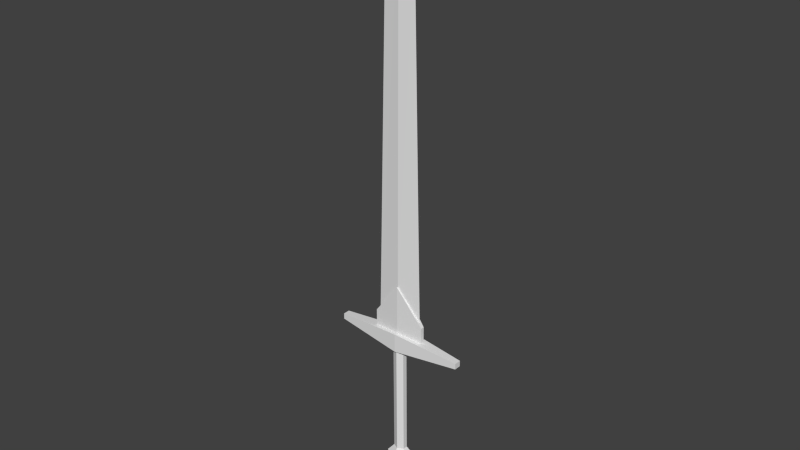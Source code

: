 # Source: Broadsword.blend  (saved by Blender 2.67.0; exported with 4.5.12 LTS)
import bpy
from mathutils import Matrix  # noqa: F401  (used for matrix-valued properties, if any)

bpy.ops.wm.read_factory_settings(use_empty=True)
scene = bpy.context.scene
scene.name = 'Scene'

# ---- collections
col_collection_1 = bpy.data.collections.new('Collection 1'); scene.collection.children.link(col_collection_1)

# ---- world
world_world = bpy.data.worlds.new('World'); scene.world = world_world
world_world.color = (0.05088, 0.05088, 0.05088)
world_world.use_sun_shadow = False
world_world.sun_shadow_jitter_overblur = 0.0
world_world.cycles.sampling_method = 'MANUAL'
world_world.cycles.sample_map_resolution = 256

# ---- meshes
me_cube_002 = bpy.data.meshes.new('Cube.002')
me_cube_002.from_pydata([(-1.762, -0.1377, 0.1159), (-1.762, 0.03952, 0.1159), (-0.006496, 0.1474, -0.08189), (-0.006496, -0.2456, -0.08189), (-1.762, -0.1377, 0.2682), (-1.762, 0.03952, 0.2682), (-0.006496, 0.1474, 0.412), (-0.006496, -0.2456, 0.412), (1.762, 0.03952, 0.1159), (1.762, -0.1377, 0.1159), (1.762, 0.03952, 0.2682), (1.762, -0.1377, 0.2682), (-0.6981, -0.09707, 0.3552), (-0.6981, -0.001121, 0.3552), (-0.004687, 0.05731, 0.4125), (-0.004687, -0.1555, 0.4125), (0.6957, -0.001121, 0.3552), (0.6957, -0.09707, 0.3552), (-0.6985, -0.09707, 0.7883), (-0.6985, -0.001121, 0.7883), (-0.005115, 0.05731, 1.689), (-0.005115, -0.1555, 1.689), (0.6953, -0.001121, 0.7883), (0.6953, -0.09707, 0.7883), (-0.6131, -0.0491, 0.8952), (-0.3915, -0.0491, 10.16), (-0.00449, 0.02614, 1.692), (-0.00449, -0.1243, 1.692), (0.609, -0.0491, 0.8952), (-0.004726, -0.00353, 10.17), (-0.004726, -0.09466, 10.17), (0.3852, -0.0491, 10.16), (-0.004233, -0.0491, 11.04), (-0.002742, 0.08878, -0.08107), (-0.1574, 0.01307, -0.06588), (-0.1574, -0.1113, -0.06588), (-0.002742, -0.187, -0.08107), (0.1534, 0.01307, -0.06443), (0.1534, -0.1113, -0.06443), (0.01752, 0.08878, -3.048), (-0.1371, 0.01307, -3.046), (-0.1371, -0.1113, -3.046), (0.01752, -0.187, -3.048), (0.1737, 0.01307, -3.047), (0.1737, -0.1113, -3.047), (0.01714, 0.235, -3.251), (-0.3015, 0.07899, -3.252), (-0.3015, -0.1772, -3.252), (0.01714, -0.3332, -3.251), (0.339, 0.07899, -3.251), (0.339, -0.1772, -3.251), (0.02591, -0.0491, -4.398)], [], [(4, 5, 1, 0), (5, 6, 2, 1), (7, 3, 9, 11), (7, 4, 0, 3), (3, 0, 35, 36), (6, 5, 13, 14), (10, 11, 9, 8), (2, 6, 10, 8), (8, 9, 38, 37), (10, 6, 14, 16), (14, 13, 19, 20), (15, 17, 23, 21), (5, 4, 12, 13), (7, 11, 17, 15), (4, 7, 15, 12), (11, 10, 16, 17), (18, 21, 27, 24), (24, 27, 30, 25), (17, 16, 22, 23), (13, 12, 18, 19), (12, 15, 21, 18), (16, 14, 20, 22), (2, 8, 37, 33), (20, 19, 24, 26), (22, 20, 26, 28), (28, 26, 29, 31), (0, 1, 34, 35), (19, 18, 24), (27, 28, 31, 30), (21, 23, 28, 27), (23, 22, 28), (26, 24, 25, 29), (9, 3, 36, 38), (1, 2, 33, 34), (33, 37, 43, 39), (35, 34, 40, 41), (30, 31, 32), (25, 30, 32), (31, 29, 32), (29, 25, 32), (43, 44, 50, 49), (41, 40, 46, 47), (36, 35, 41, 42), (34, 33, 39, 40), (37, 38, 44, 43), (38, 36, 42, 44), (40, 39, 45, 46), (44, 42, 48, 50), (39, 43, 49, 45), (42, 41, 47, 48), (45, 49, 51), (50, 48, 51), (48, 47, 51), (47, 46, 51), (49, 50, 51), (46, 45, 51)])
_uv = me_cube_002.uv_layers.new(name='UVMap')
_uv.uv.foreach_set('vector', [0.3203, 0.5742, 0.3047, 0.5742, 0.3047, 0.5547, 0.3203, 0.5547, 0.3047, 0.5742, 0.1289, 0.5898, 0.1289, 0.5391, 0.3047, 0.5547, 0.1289, 0.5898, 0.1289, 0.5391, 0.3047, 0.5547, 0.3047, 0.5742, 0.4961, 0.5898, 0.3203, 0.5742, 0.3203, 0.5547, 0.4961, 0.5391, 0.3125, 0.5117, 0.1367, 0.5, 0.2969, 0.4961, 0.3125, 0.5039, 0.3125, 0.5117, 0.1367, 0.5, 0.2461, 0.4961, 0.3125, 0.5, 0.3203, 0.5742, 0.3047, 0.5742, 0.3047, 0.5547, 0.3203, 0.5547, 0.4961, 0.5391, 0.4961, 0.5898, 0.3203, 0.5742, 0.3203, 0.5547, 0.4883, 0.4805, 0.4883, 0.5, 0.3281, 0.4961, 0.3281, 0.4844, 0.4883, 0.5, 0.3125, 0.5117, 0.3125, 0.5, 0.3828, 0.4961, 0.2344, 0.6133, 0.3047, 0.6133, 0.3047, 0.6602, 0.2344, 0.7305, 0.2344, 0.6133, 0.3047, 0.6133, 0.3047, 0.6602, 0.2344, 0.7305, 0.1367, 0.5, 0.1367, 0.4805, 0.2461, 0.4844, 0.2461, 0.4961, 0.3125, 0.4688, 0.4883, 0.4805, 0.3828, 0.4844, 0.3125, 0.4805, 0.1367, 0.4805, 0.3125, 0.4688, 0.3125, 0.4805, 0.2461, 0.4844, 0.4883, 0.4805, 0.4883, 0.5, 0.3828, 0.4961, 0.3828, 0.4844, 0.1992, 0.8008, 0.3125, 0.8008, 0.3125, 0.8047, 0.2109, 0.8047, 0.03516, 0.0, 0.07422, 0.07812, 0.07422, 0.9219, 0.03516, 0.9219, 0.3047, 0.6133, 0.3164, 0.6133, 0.3164, 0.6602, 0.3047, 0.6602, 0.3047, 0.6133, 0.3164, 0.6133, 0.3164, 0.6602, 0.3047, 0.6602, 0.3164, 0.6133, 0.3867, 0.6133, 0.3867, 0.7305, 0.3164, 0.6602, 0.3164, 0.6133, 0.3867, 0.6133, 0.3867, 0.7305, 0.3164, 0.6602, 0.3125, 0.4688, 0.4883, 0.4805, 0.3281, 0.4844, 0.3125, 0.4766, 0.3125, 0.8086, 0.1992, 0.8086, 0.2109, 0.8047, 0.3125, 0.8047, 0.4219, 0.8086, 0.3125, 0.8086, 0.3125, 0.8047, 0.4102, 0.8047, 0.03516, 0.0, 0.07422, 0.07812, 0.07422, 0.9219, 0.03516, 0.9219, 0.1367, 0.5, 0.1367, 0.4805, 0.2969, 0.4844, 0.2969, 0.4961, 0.1992, 0.8086, 0.1992, 0.8008, 0.2109, 0.8047, 0.07422, 0.07812, 0.1133, 0.0, 0.1133, 0.9219, 0.07422, 0.9219, 0.3125, 0.8008, 0.4219, 0.8008, 0.4102, 0.8047, 0.3125, 0.8047, 0.4219, 0.8008, 0.4219, 0.8086, 0.4102, 0.8047, 0.07422, 0.07812, 0.1133, 0.0, 0.1133, 0.9219, 0.07422, 0.9219, 0.4883, 0.5, 0.3125, 0.5117, 0.3125, 0.5039, 0.3281, 0.4961, 0.1367, 0.4805, 0.3125, 0.4688, 0.3125, 0.4766, 0.2969, 0.4844, 0.3594, 0.4453, 0.3438, 0.4453, 0.3438, 0.1523, 0.3594, 0.1523, 0.2969, 0.4453, 0.2812, 0.4453, 0.2812, 0.1523, 0.2969, 0.1523, 0.07422, 0.9219, 0.1133, 0.9219, 0.07422, 1.0, 0.03516, 0.9219, 0.07422, 0.9219, 0.07422, 1.0, 0.03516, 0.9219, 0.07422, 0.9219, 0.07422, 1.0, 0.07422, 0.9219, 0.1133, 0.9219, 0.07422, 1.0, 0.3203, 0.1406, 0.3047, 0.1406, 0.2969, 0.1172, 0.3281, 0.1172, 0.3203, 0.1406, 0.3047, 0.1406, 0.2969, 0.1172, 0.3281, 0.1172, 0.3125, 0.4453, 0.2969, 0.4453, 0.2969, 0.1523, 0.3125, 0.1523, 0.2812, 0.4453, 0.2656, 0.4453, 0.2656, 0.1523, 0.2812, 0.1523, 0.3438, 0.4453, 0.3281, 0.4453, 0.3281, 0.1523, 0.3438, 0.1523, 0.3281, 0.4453, 0.3125, 0.4453, 0.3125, 0.1523, 0.3281, 0.1523, 0.3516, 0.1406, 0.3359, 0.1406, 0.3281, 0.1172, 0.3633, 0.1172, 0.3516, 0.1406, 0.3359, 0.1406, 0.3281, 0.1172, 0.3633, 0.1172, 0.2891, 0.1406, 0.2734, 0.1406, 0.2617, 0.1172, 0.2969, 0.1172, 0.2891, 0.1406, 0.2734, 0.1406, 0.2617, 0.1172, 0.2969, 0.1172, 0.2969, 0.1172, 0.2617, 0.1172, 0.2852, 0.0, 0.3633, 0.1172, 0.3281, 0.1172, 0.3398, 0.0, 0.2969, 0.1172, 0.2617, 0.1172, 0.2852, 0.0, 0.3281, 0.1172, 0.2969, 0.1172, 0.3125, 0.0, 0.3281, 0.1172, 0.2969, 0.1172, 0.3125, 0.0, 0.3633, 0.1172, 0.3281, 0.1172, 0.3398, 0.0])
_ca = me_cube_002.color_attributes.new('Col', 'BYTE_COLOR', 'CORNER')
_ca.data.foreach_set('color', [0.9823, 1.0, 0.9911, 1.0, 0.9823, 1.0, 0.9911, 1.0, 0.9823, 1.0, 0.9911, 1.0, 0.9823, 1.0, 0.9911, 1.0, 0.9823, 1.0, 0.9911, 1.0, 0.9823, 1.0, 0.9911, 1.0, 0.9823, 1.0, 0.9911, 1.0, 0.9823, 1.0, 0.9911, 1.0, 0.9823, 1.0, 0.9911, 1.0, 0.9823, 1.0, 0.9911, 1.0, 0.9823, 1.0, 0.9911, 1.0, 0.9823, 1.0, 0.9911, 1.0, 0.9823, 1.0, 0.9911, 1.0, 0.9823, 1.0, 0.9911, 1.0, 0.9823, 1.0, 0.9911, 1.0, 0.9823, 1.0, 0.9911, 1.0, 0.9823, 1.0, 0.9911, 1.0, 0.9823, 1.0, 0.9911, 1.0, 0.9823, 1.0, 0.9911, 1.0, 0.9823, 1.0, 0.9911, 1.0, 0.9823, 1.0, 0.9911, 1.0, 0.9823, 1.0, 0.9911, 1.0, 0.9823, 1.0, 0.9911, 1.0, 0.9823, 1.0, 0.9911, 1.0, 0.9823, 1.0, 0.9911, 1.0, 0.9823, 1.0, 0.9911, 1.0, 0.9823, 1.0, 0.9911, 1.0, 0.9823, 1.0, 0.9911, 1.0, 0.9823, 1.0, 0.9911, 1.0, 0.9823, 1.0, 0.9911, 1.0, 0.9823, 1.0, 0.9911, 1.0, 0.9823, 1.0, 0.9911, 1.0, 0.9823, 1.0, 0.9911, 1.0, 0.9823, 1.0, 0.9911, 1.0, 0.9823, 1.0, 0.9911, 1.0, 0.9823, 1.0, 0.9911, 1.0, 0.9823, 1.0, 0.9911, 1.0, 0.9823, 1.0, 0.9911, 1.0, 0.9823, 1.0, 0.9911, 1.0, 0.9823, 1.0, 0.9911, 1.0, 0.9823, 1.0, 0.9911, 1.0, 0.9823, 1.0, 0.9911, 1.0, 0.9823, 1.0, 0.9911, 1.0, 0.9823, 1.0, 0.9911, 1.0, 0.9823, 1.0, 0.9911, 1.0, 0.9823, 1.0, 0.9911, 1.0, 0.9823, 1.0, 0.9911, 1.0, 0.9823, 1.0, 0.9911, 1.0, 0.9823, 1.0, 0.9911, 1.0, 0.9823, 1.0, 0.9911, 1.0, 0.9823, 1.0, 0.9911, 1.0, 0.9823, 1.0, 0.9911, 1.0, 0.9823, 1.0, 0.9911, 1.0, 0.9823, 1.0, 0.9911, 1.0, 0.9823, 1.0, 0.9911, 1.0, 0.9823, 1.0, 0.9911, 1.0, 0.9823, 1.0, 0.9911, 1.0, 0.9823, 1.0, 0.9911, 1.0, 0.9823, 1.0, 0.9911, 1.0, 0.9823, 1.0, 0.9911, 1.0, 0.9823, 1.0, 0.9911, 1.0, 0.9823, 1.0, 0.9911, 1.0, 0.9823, 1.0, 0.9911, 1.0, 0.9823, 1.0, 0.9911, 1.0, 0.9823, 1.0, 0.9911, 1.0, 0.9823, 1.0, 0.9911, 1.0, 0.9823, 1.0, 0.9911, 1.0, 0.9823, 1.0, 0.9911, 1.0, 0.9823, 1.0, 0.9911, 1.0, 0.9823, 1.0, 0.9911, 1.0, 0.9823, 1.0, 0.9911, 1.0, 0.9823, 1.0, 0.9911, 1.0, 0.008568, 0.005182, 1.0, 1.0, 0.02217, 0.01681, 1.0, 1.0, 0.006512, 0.003677, 1.0, 1.0, 0.003347, 0.001214, 1.0, 1.0, 0.9823, 1.0, 0.9911, 1.0, 0.9823, 1.0, 0.9911, 1.0, 0.9823, 1.0, 0.9911, 1.0, 0.9823, 1.0, 0.9911, 1.0, 0.9823, 1.0, 0.9911, 1.0, 0.9823, 1.0, 0.9911, 1.0, 0.9823, 1.0, 0.9911, 1.0, 0.9823, 1.0, 0.9911, 1.0, 0.9823, 1.0, 0.9911, 1.0, 0.9823, 1.0, 0.9911, 1.0, 0.9823, 1.0, 0.9911, 1.0, 0.9823, 1.0, 0.9911, 1.0, 0.9823, 1.0, 0.9911, 1.0, 0.9823, 1.0, 0.9911, 1.0, 0.9823, 1.0, 0.9911, 1.0, 0.9823, 1.0, 0.9911, 1.0, 0.9823, 1.0, 0.9911, 1.0, 0.9823, 1.0, 0.9911, 1.0, 0.9823, 1.0, 0.9911, 1.0, 0.9823, 1.0, 0.9911, 1.0, 0.9823, 1.0, 0.9911, 1.0, 0.9823, 1.0, 0.9911, 1.0, 0.9823, 1.0, 0.9911, 1.0, 0.9823, 1.0, 0.9911, 1.0, 0.9823, 1.0, 0.9911, 1.0, 0.9823, 1.0, 0.9911, 1.0, 0.9823, 1.0, 0.9911, 1.0, 0.9823, 1.0, 0.9911, 1.0, 0.9823, 1.0, 0.9911, 1.0, 0.9823, 1.0, 0.9911, 1.0, 0.9823, 1.0, 0.9911, 1.0, 0.9823, 1.0, 0.9911, 1.0, 0.9823, 1.0, 0.9911, 1.0, 0.9823, 1.0, 0.9911, 1.0, 0.9823, 1.0, 0.9911, 1.0, 0.9823, 1.0, 0.9911, 1.0, 0.9734, 0.9911, 0.9911, 1.0, 0.9823, 1.0, 0.9911, 1.0, 0.9823, 1.0, 0.9911, 1.0, 0.9823, 1.0, 0.9911, 1.0, 0.9823, 1.0, 0.9911, 1.0, 0.9823, 1.0, 0.9911, 1.0, 0.9823, 1.0, 0.9911, 1.0, 0.9823, 1.0, 0.9911, 1.0, 0.9823, 1.0, 0.9911, 1.0, 0.9823, 1.0, 0.9911, 1.0, 0.9823, 1.0, 0.9911, 1.0, 0.9823, 1.0, 0.9911, 1.0, 0.9823, 1.0, 0.9911, 1.0, 0.9823, 1.0, 0.9911, 1.0, 0.9823, 1.0, 0.9911, 1.0, 0.9823, 1.0, 0.9911, 1.0, 0.9823, 1.0, 0.9911, 1.0, 0.9823, 1.0, 0.9911, 1.0, 0.9823, 1.0, 0.9911, 1.0, 0.9823, 1.0, 0.9911, 1.0, 0.9823, 1.0, 0.9911, 1.0, 0.9823, 1.0, 0.9911, 1.0, 0.9823, 1.0, 0.9911, 1.0, 0.9823, 1.0, 0.9911, 1.0, 0.9823, 1.0, 0.9911, 1.0, 0.9823, 1.0, 0.9911, 1.0, 0.9823, 1.0, 0.9911, 1.0, 0.9823, 1.0, 0.9911, 1.0, 0.9823, 1.0, 0.9911, 1.0, 0.9823, 1.0, 0.9911, 1.0, 0.9823, 1.0, 0.9911, 1.0, 0.9823, 1.0, 0.9911, 1.0, 0.9823, 1.0, 0.9911, 1.0, 0.9823, 1.0, 0.9911, 1.0, 0.9823, 1.0, 0.9911, 1.0, 0.9823, 1.0, 0.9911, 1.0, 0.9823, 1.0, 0.9911, 1.0, 0.9823, 1.0, 0.9911, 1.0, 0.9823, 1.0, 0.9911, 1.0, 0.9823, 1.0, 0.9911, 1.0, 0.9823, 1.0, 0.9911, 1.0, 0.9823, 1.0, 0.9911, 1.0, 0.9823, 1.0, 0.9911, 1.0, 0.9823, 1.0, 0.9911, 1.0, 0.9823, 1.0, 0.9911, 1.0, 0.9823, 1.0, 0.9911, 1.0, 0.9823, 1.0, 0.9911, 1.0, 0.9823, 1.0, 0.9911, 1.0, 0.9823, 1.0, 0.9911, 1.0, 0.9823, 1.0, 0.9911, 1.0, 0.9823, 1.0, 0.9911, 1.0, 0.9823, 1.0, 0.9911, 1.0, 0.9823, 1.0, 0.9911, 1.0, 0.9823, 1.0, 0.9911, 1.0, 0.9823, 1.0, 0.9911, 1.0, 0.9823, 1.0, 0.9911, 1.0, 0.9823, 1.0, 0.9911, 1.0, 0.9823, 1.0, 0.9911, 1.0, 0.9823, 1.0, 0.9911, 1.0, 0.9823, 1.0, 0.9911, 1.0, 0.9823, 1.0, 0.9911, 1.0, 0.9823, 1.0, 0.9911, 1.0, 0.9823, 1.0, 0.9911, 1.0, 0.9823, 1.0, 0.9911, 1.0, 0.9823, 1.0, 0.9911, 1.0, 0.9823, 1.0, 0.9911, 1.0, 0.9823, 1.0, 0.9911, 1.0, 0.9823, 1.0, 0.9911, 1.0, 0.9823, 1.0, 0.9911, 1.0, 0.9823, 1.0, 0.9911, 1.0, 0.9823, 1.0, 0.9911, 1.0, 0.9823, 1.0, 0.9911, 1.0, 0.9823, 1.0, 0.9911, 1.0, 0.9823, 1.0, 0.9911, 1.0, 0.9823, 1.0, 0.9911, 1.0, 0.9823, 1.0, 0.9911, 1.0, 0.9823, 1.0, 0.9911, 1.0, 0.9823, 1.0, 0.9911, 1.0, 0.9823, 1.0, 0.9911, 1.0, 0.9823, 1.0, 0.9911, 1.0, 0.9823, 1.0, 0.9911, 1.0, 0.9823, 1.0, 0.9911, 1.0, 0.9823, 1.0, 0.9911, 1.0, 0.9823, 1.0, 0.9911, 1.0, 0.9823, 1.0, 0.9911, 1.0, 0.9823, 1.0, 0.9911, 1.0, 0.9823, 1.0, 0.9911, 1.0, 0.9823, 1.0, 0.9911, 1.0, 0.9823, 1.0, 0.9911, 1.0, 0.9823, 1.0, 0.9911, 1.0, 0.9823, 1.0, 0.9911, 1.0, 0.9823, 1.0, 0.9911, 1.0, 0.9823, 1.0, 0.9911, 1.0, 0.9823, 1.0, 0.9911, 1.0, 0.9823, 1.0, 0.9911, 1.0, 0.9823, 1.0, 0.9911, 1.0, 0.9823, 1.0, 0.9911, 1.0, 0.9823, 1.0, 0.9911, 1.0, 0.9823, 1.0, 0.9911, 1.0, 0.9823, 1.0, 0.9911, 1.0])
me_cube_002.use_remesh_preserve_volume = False
me_cube_002.use_remesh_preserve_attributes = False
me_cube_002.use_mirror_vertex_groups = False
me_cube_002.update()

# ---- objects
ob_cube = bpy.data.objects.new('Cube', me_cube_002)

# ---- transforms, parenting, visibility, modifiers, constraints
ob_cube.location = (0.0, 0.0, 0.0)
ob_cube.lineart.crease_threshold = 0.0

# ---- collection membership
col_collection_1.objects.link(ob_cube)

# ---- scene / render settings (as saved in the file)
scene.frame_start = 1; scene.frame_end = 250; scene.frame_set(0)
scene.render.engine = 'BLENDER_EEVEE_NEXT'
scene.render.image_settings.color_mode = 'RGB'
scene.render.image_settings.compression = 90
scene.render.resolution_percentage = 50
scene.render.dither_intensity = 0.0
scene.cycles.use_denoising = False
scene.cycles.samples = 10
scene.cycles.sampling_pattern = 'TABULATED_SOBOL'
scene.cycles.light_sampling_threshold = 0.0
scene.cycles.use_adaptive_sampling = False
scene.cycles.use_light_tree = False
scene.cycles.blur_glossy = 0.0
scene.cycles.volume_bounces = 1
scene.cycles.pixel_filter_type = 'GAUSSIAN'
scene.cycles.sample_clamp_indirect = 0.0
scene.view_settings.view_transform = 'Standard'
bpy.context.view_layer.update()

# ---- added for rendering (the .blend has no active camera and no usable light): camera, sun
cam_auto = bpy.data.cameras.new('AutoCamera')
cam_auto.lens = 50.0
cam_auto.sensor_width = 36.0
cam_auto.clip_end = 1000.0
ob_auto_camera = bpy.data.objects.new('AutoCamera', cam_auto)
scene.collection.objects.link(ob_auto_camera)
ob_auto_camera.location = (14.6581, -17.6388, 15.0463)
ob_auto_camera.rotation_euler = (1.09748, -7.21219e-08, 0.694738)
scene.camera = ob_auto_camera
light_auto_sun = bpy.data.lights.new('AutoSun', 'SUN')
light_auto_sun.energy = 3.0
light_auto_sun.angle = 0.0523599
ob_auto_sun = bpy.data.objects.new('AutoSun', light_auto_sun)
scene.collection.objects.link(ob_auto_sun)
ob_auto_sun.rotation_euler = (0.872665, 0.174533, 0.523599)
bpy.context.view_layer.update()
